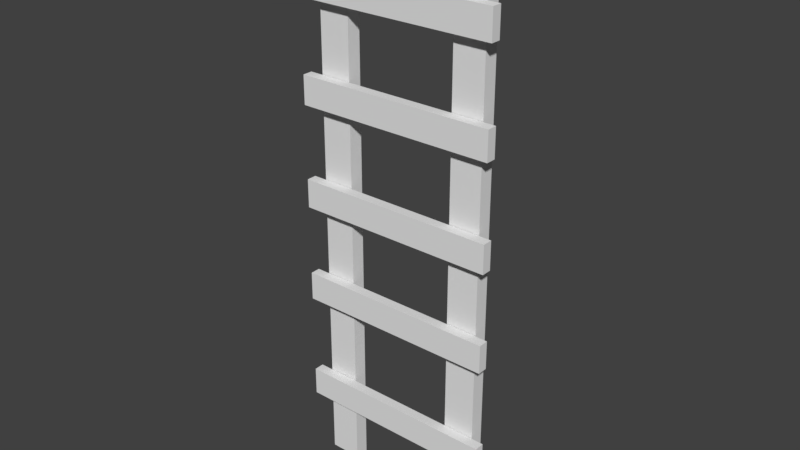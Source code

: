 # Source: Stege.blend  (saved by Blender 2.79.0; exported with 4.5.12 LTS)
import bpy
from mathutils import Matrix  # noqa: F401  (used for matrix-valued properties, if any)

bpy.ops.wm.read_factory_settings(use_empty=True)
scene = bpy.context.scene
scene.name = 'Scene'

# ---- collections
col_collection_1 = bpy.data.collections.new('Collection 1'); scene.collection.children.link(col_collection_1)

# ---- world
world_world = bpy.data.worlds.new('World'); scene.world = world_world
world_world.color = (0.05088, 0.05088, 0.05088)
world_world.use_sun_shadow = False
world_world.sun_shadow_jitter_overblur = 0.0
world_world.cycles.sampling_method = 'MANUAL'

# ---- meshes
me_cube_002 = bpy.data.meshes.new('Cube.002')
me_cube_002.from_pydata([(0.78, -0.1, 0.0), (0.78, -0.1, 8.0), (0.78, 0.1, 0.0), (0.78, 0.1, 8.0), (1.22, -0.1, 0.0), (1.22, -0.1, 8.0), (1.22, 0.1, 0.0), (1.22, 0.1, 8.0), (-1.4, -0.2514, 0.9325), (-1.4, -0.2514, 1.332), (-1.4, -0.1114, 0.9325), (-1.4, -0.1114, 1.332), (1.4, -0.2514, 0.9325), (1.4, -0.2514, 1.332), (1.4, -0.1114, 0.9325), (1.4, -0.1114, 1.332), (-1.22, -0.1, 0.0), (-1.22, -0.1, 8.0), (-1.22, 0.1, 0.0), (-1.22, 0.1, 8.0), (-0.78, -0.1, 0.0), (-0.78, -0.1, 8.0), (-0.78, 0.1, 0.0), (-0.78, 0.1, 8.0), (-1.4, -0.2514, 2.488), (-1.4, -0.2514, 2.888), (-1.4, -0.1114, 2.488), (-1.4, -0.1114, 2.888), (1.4, -0.2514, 2.488), (1.4, -0.2514, 2.888), (1.4, -0.1114, 2.488), (1.4, -0.1114, 2.888), (-1.4, -0.2514, 3.872), (-1.4, -0.2514, 4.272), (-1.4, -0.1114, 3.872), (-1.4, -0.1114, 4.272), (1.4, -0.2514, 3.872), (1.4, -0.2514, 4.272), (1.4, -0.1114, 3.872), (1.4, -0.1114, 4.272), (-1.4, -0.2514, 5.293), (-1.4, -0.2514, 5.693), (-1.4, -0.1114, 5.293), (-1.4, -0.1114, 5.693), (1.4, -0.2514, 5.293), (1.4, -0.2514, 5.693), (1.4, -0.1114, 5.293), (1.4, -0.1114, 5.693), (-1.4, -0.2514, 6.665), (-1.4, -0.2514, 7.065), (-1.4, -0.1114, 6.665), (-1.4, -0.1114, 7.065), (1.4, -0.2514, 6.665), (1.4, -0.2514, 7.065), (1.4, -0.1114, 6.665), (1.4, -0.1114, 7.065), (-1.22, -0.1, 8.0), (-1.22, 0.1, 8.0), (-0.78, 0.1, 8.0), (-0.78, -0.1, 8.0)], [], [(0, 1, 3, 2), (2, 3, 7, 6), (6, 7, 5, 4), (4, 5, 1, 0), (2, 6, 4, 0), (7, 3, 1, 5), (8, 9, 11, 10), (10, 11, 15, 14), (14, 15, 13, 12), (12, 13, 9, 8), (10, 14, 12, 8), (15, 11, 9, 13), (16, 56, 57, 18), (18, 57, 58, 22), (22, 58, 59, 20), (20, 59, 56, 16), (18, 22, 20, 16), (23, 19, 17, 21), (24, 25, 27, 26), (26, 27, 31, 30), (30, 31, 29, 28), (28, 29, 25, 24), (26, 30, 28, 24), (31, 27, 25, 29), (32, 33, 35, 34), (34, 35, 39, 38), (38, 39, 37, 36), (36, 37, 33, 32), (34, 38, 36, 32), (39, 35, 33, 37), (40, 41, 43, 42), (42, 43, 47, 46), (46, 47, 45, 44), (44, 45, 41, 40), (42, 46, 44, 40), (47, 43, 41, 45), (48, 49, 51, 50), (50, 51, 55, 54), (54, 55, 53, 52), (52, 53, 49, 48), (50, 54, 52, 48), (55, 51, 49, 53)])
_uv = me_cube_002.uv_layers.new(name='UVMap')
_uv.uv.foreach_set('vector', [0.08019, 0.0002332, 0.0802, 0.9998, 0.05521, 0.9998, 0.05521, 0.0002332, 0.05521, 0.0002332, 0.05521, 0.9998, 0.000233, 0.9998, 0.000233, 0.0002332, 0.1602, 0.000233, 0.1602, 0.9998, 0.1352, 0.9998, 0.1352, 0.000233, 0.1352, 0.000233, 0.1352, 0.9998, 0.0802, 0.9998, 0.08019, 0.0002332, 0.8896, 0.0, 0.9446, 0.0, 0.9446, 0.02499, 0.8896, 0.02499, 1.0, 0.05456, 0.945, 0.05456, 0.945, 0.02957, 1.0, 0.02957, 0.4351, 0.01749, 0.3852, 0.01749, 0.3852, 0.0, 0.4351, 0.0, 0.433, 0.9004, 0.433, 0.8418, 0.8431, 0.8418, 0.8431, 0.9004, 0.8387, 0.01749, 0.7887, 0.01749, 0.7887, 0.0, 0.8387, 0.0, 0.8431, 0.9209, 0.8431, 0.9795, 0.433, 0.9795, 0.433, 0.9209, 0.433, 0.9004, 0.8431, 0.9004, 0.8431, 0.9209, 0.433, 0.9209, 0.8431, 1.0, 0.433, 1.0, 0.433, 0.9795, 0.8431, 0.9795, 0.2132, 0.0002331, 0.2132, 0.9998, 0.1882, 0.9998, 0.1882, 0.0002331, 0.3481, 0.000233, 0.3481, 0.9998, 0.2931, 0.9998, 0.2931, 0.000233, 0.2931, 0.000233, 0.2931, 0.9998, 0.2681, 0.9998, 0.2681, 0.0002331, 0.2681, 0.0002331, 0.2681, 0.9998, 0.2132, 0.9998, 0.2132, 0.0002331, 0.945, 0.0, 1.0, 0.0, 1.0, 0.02499, 0.945, 0.02499, 0.9446, 0.05456, 0.8896, 0.05456, 0.8896, 0.02957, 0.9446, 0.02957, 0.7882, 0.01749, 0.7383, 0.01749, 0.7383, 0.0, 0.7882, 0.0, 0.433, 0.5017, 0.433, 0.4431, 0.8431, 0.4431, 0.8431, 0.5017, 0.536, 0.01749, 0.486, 0.01749, 0.486, 0.0, 0.536, 0.0, 0.8431, 0.5222, 0.8431, 0.5808, 0.433, 0.5808, 0.433, 0.5222, 0.433, 0.5017, 0.8431, 0.5017, 0.8431, 0.5222, 0.433, 0.5222, 0.8431, 0.6013, 0.433, 0.6013, 0.433, 0.5808, 0.8431, 0.5808, 0.8891, 0.01749, 0.8391, 0.01749, 0.8391, 5.96e-08, 0.8891, 0.0, 0.433, 0.7066, 0.433, 0.648, 0.8431, 0.648, 0.8431, 0.7066, 0.4856, 0.01749, 0.4356, 0.01749, 0.4356, 0.0, 0.4856, 0.0, 0.8431, 0.7271, 0.8431, 0.7857, 0.433, 0.7857, 0.433, 0.7271, 0.433, 0.7066, 0.8431, 0.7066, 0.8431, 0.7271, 0.433, 0.7271, 0.8431, 0.8062, 0.433, 0.8062, 0.433, 0.7857, 0.8431, 0.7857, 0.7378, 0.01749, 0.6878, 0.01749, 0.6878, 0.0, 0.7378, 0.0, 0.433, 0.3153, 0.433, 0.2567, 0.8431, 0.2567, 0.8431, 0.3153, 0.6873, 0.01749, 0.6374, 0.01749, 0.6374, 0.0, 0.6873, 0.0, 0.8431, 0.3358, 0.8431, 0.3944, 0.433, 0.3944, 0.433, 0.3358, 0.433, 0.3153, 0.8431, 0.3153, 0.8431, 0.3358, 0.433, 0.3358, 0.8431, 0.4149, 0.433, 0.4149, 0.433, 0.3944, 0.8431, 0.3944, 0.5865, 0.01749, 0.5365, 0.01749, 0.5365, 0.0, 0.5865, 0.0, 0.433, 0.1196, 0.433, 0.06102, 0.8431, 0.06102, 0.8431, 0.1196, 0.6369, 0.01749, 0.5869, 0.01749, 0.5869, 0.0, 0.6369, 0.0, 0.8431, 0.1401, 0.8431, 0.1987, 0.433, 0.1987, 0.433, 0.1401, 0.433, 0.1196, 0.8431, 0.1196, 0.8431, 0.1401, 0.433, 0.1401, 0.8431, 0.2192, 0.433, 0.2192, 0.433, 0.1987, 0.8431, 0.1987])
me_cube_002.use_remesh_preserve_volume = False
me_cube_002.use_remesh_preserve_attributes = False
me_cube_002.use_mirror_vertex_groups = False
me_cube_002.update()

# ---- objects
ob_stege = bpy.data.objects.new('Stege', me_cube_002)

# ---- transforms, parenting, visibility, modifiers, constraints
ob_stege.location = (0.0, 0.0, 0.0)
ob_stege.lineart.crease_threshold = 0.0

# ---- collection membership
col_collection_1.objects.link(ob_stege)

# ---- scene / render settings (as saved in the file)
scene.frame_start = 1; scene.frame_end = 250; scene.frame_set(1)
scene.render.engine = 'CYCLES'
scene.render.resolution_percentage = 50
scene.render.dither_intensity = 0.0
scene.cycles.use_denoising = False
scene.cycles.samples = 128
scene.cycles.sampling_pattern = 'TABULATED_SOBOL'
scene.cycles.use_adaptive_sampling = False
scene.cycles.use_light_tree = False
scene.cycles.blur_glossy = 0.0
scene.cycles.sample_clamp_indirect = 0.0
scene.view_settings.view_transform = 'Standard'
bpy.context.view_layer.update()

# ---- added for rendering (the .blend has no active camera and no usable light): camera, sun
cam_auto = bpy.data.cameras.new('AutoCamera')
cam_auto.lens = 50.0
cam_auto.sensor_width = 36.0
cam_auto.clip_end = 1000.0
ob_auto_camera = bpy.data.objects.new('AutoCamera', cam_auto)
scene.collection.objects.link(ob_auto_camera)
ob_auto_camera.location = (7.8488, -9.49425, 10.279)
ob_auto_camera.rotation_euler = (1.09748, -7.21219e-08, 0.694738)
scene.camera = ob_auto_camera
light_auto_sun = bpy.data.lights.new('AutoSun', 'SUN')
light_auto_sun.energy = 3.0
light_auto_sun.angle = 0.0523599
ob_auto_sun = bpy.data.objects.new('AutoSun', light_auto_sun)
scene.collection.objects.link(ob_auto_sun)
ob_auto_sun.rotation_euler = (0.872665, 0.174533, 0.523599)
bpy.context.view_layer.update()
